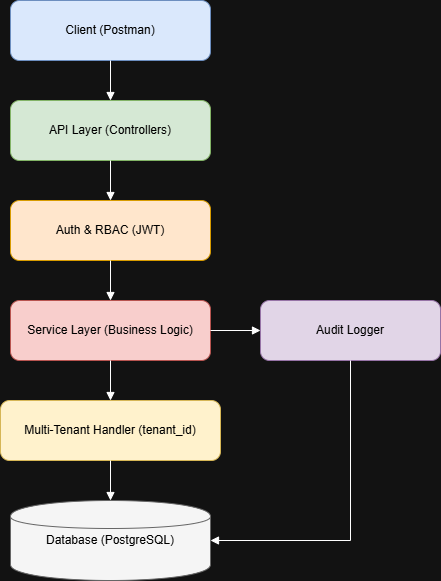

The diagram above was exported from draw.io. Its source (the exported page's mxGraphModel, read from the mxfile embedded in the PNG):
<mxGraphModel dx="2377" dy="1458" grid="1" gridSize="10" guides="1" tooltips="1" connect="1" arrows="1" fold="1" page="1" pageScale="1" pageWidth="850" pageHeight="1100" math="0" shadow="0">
  <root>
    <mxCell id="0" />
    <mxCell id="1" parent="0" />
    <mxCell id="6-uXn0Lt9ntIKIp464AG-1" parent="1" style="rounded=1;whiteSpace=wrap;html=1;fillColor=#dae8fc;strokeColor=#6c8ebf;fontColor=#000000;" value="Client (Postman)" vertex="1">
      <mxGeometry height="60" width="200" x="280" y="230" as="geometry" />
    </mxCell>
    <mxCell id="6-uXn0Lt9ntIKIp464AG-2" parent="1" style="rounded=1;whiteSpace=wrap;html=1;fillColor=#d5e8d4;strokeColor=#82b366;fontColor=#000000;" value="API Layer (Controllers)" vertex="1">
      <mxGeometry height="60" width="200" x="280" y="330" as="geometry" />
    </mxCell>
    <mxCell id="6-uXn0Lt9ntIKIp464AG-3" parent="1" style="rounded=1;whiteSpace=wrap;html=1;fillColor=#ffe6cc;strokeColor=#d79b00;fontColor=#000000;" value="Auth &amp;amp; RBAC (JWT)" vertex="1">
      <mxGeometry height="60" width="200" x="280" y="430" as="geometry" />
    </mxCell>
    <mxCell id="6-uXn0Lt9ntIKIp464AG-4" parent="1" style="rounded=1;whiteSpace=wrap;html=1;fillColor=#f8cecc;strokeColor=#b85450;fontColor=#000000;" value="Service Layer (Business Logic)" vertex="1">
      <mxGeometry height="60" width="200" x="280" y="530" as="geometry" />
    </mxCell>
    <mxCell id="6-uXn0Lt9ntIKIp464AG-5" parent="1" style="rounded=1;whiteSpace=wrap;html=1;fillColor=#e1d5e7;strokeColor=#9673a6;fontColor=#000000;" value="Audit Logger" vertex="1">
      <mxGeometry height="60" width="180" x="530" y="530" as="geometry" />
    </mxCell>
    <mxCell id="6-uXn0Lt9ntIKIp464AG-6" parent="1" style="rounded=1;whiteSpace=wrap;html=1;fillColor=#fff2cc;strokeColor=#d6b656;fontColor=#000000;" value="Multi-Tenant Handler (tenant_id)" vertex="1">
      <mxGeometry height="60" width="220" x="270" y="630" as="geometry" />
    </mxCell>
    <mxCell id="6-uXn0Lt9ntIKIp464AG-7" parent="1" style="shape=cylinder;whiteSpace=wrap;html=1;fillColor=#f5f5f5;fontColor=#000000;strokeColor=#666666;" value="Database (PostgreSQL)" vertex="1">
      <mxGeometry height="80" width="200" x="280" y="730" as="geometry" />
    </mxCell>
    <mxCell id="6-uXn0Lt9ntIKIp464AG-8" edge="1" parent="1" source="6-uXn0Lt9ntIKIp464AG-1" style="endArrow=block;endFill=1;html=1;rounded=0;exitX=0.5;exitY=1;exitDx=0;exitDy=0;entryX=0.5;entryY=0;entryDx=0;entryDy=0;fontColor=#000000;" target="6-uXn0Lt9ntIKIp464AG-2" value="">
      <mxGeometry relative="1" as="geometry" />
    </mxCell>
    <mxCell id="6-uXn0Lt9ntIKIp464AG-9" edge="1" parent="1" source="6-uXn0Lt9ntIKIp464AG-2" style="endArrow=block;endFill=1;html=1;rounded=0;exitX=0.5;exitY=1;exitDx=0;exitDy=0;entryX=0.5;entryY=0;entryDx=0;entryDy=0;fontColor=#000000;" target="6-uXn0Lt9ntIKIp464AG-3" value="">
      <mxGeometry relative="1" as="geometry" />
    </mxCell>
    <mxCell id="6-uXn0Lt9ntIKIp464AG-10" edge="1" parent="1" source="6-uXn0Lt9ntIKIp464AG-3" style="endArrow=block;endFill=1;html=1;rounded=0;exitX=0.5;exitY=1;exitDx=0;exitDy=0;entryX=0.5;entryY=0;entryDx=0;entryDy=0;fontColor=#000000;" target="6-uXn0Lt9ntIKIp464AG-4" value="">
      <mxGeometry relative="1" as="geometry" />
    </mxCell>
    <mxCell id="6-uXn0Lt9ntIKIp464AG-11" edge="1" parent="1" source="6-uXn0Lt9ntIKIp464AG-4" style="endArrow=block;endFill=1;html=1;rounded=0;exitX=0.5;exitY=1;exitDx=0;exitDy=0;entryX=0.5;entryY=0;entryDx=0;entryDy=0;fontColor=#000000;" target="6-uXn0Lt9ntIKIp464AG-6" value="">
      <mxGeometry relative="1" as="geometry" />
    </mxCell>
    <mxCell id="6-uXn0Lt9ntIKIp464AG-12" edge="1" parent="1" source="6-uXn0Lt9ntIKIp464AG-6" style="endArrow=block;endFill=1;html=1;rounded=0;exitX=0.5;exitY=1;exitDx=0;exitDy=0;entryX=0.5;entryY=0;entryDx=0;entryDy=0;fontColor=#000000;" target="6-uXn0Lt9ntIKIp464AG-7" value="">
      <mxGeometry relative="1" as="geometry" />
    </mxCell>
    <mxCell id="6-uXn0Lt9ntIKIp464AG-13" edge="1" parent="1" source="6-uXn0Lt9ntIKIp464AG-4" style="endArrow=block;endFill=1;html=1;rounded=0;exitX=1;exitY=0.5;exitDx=0;exitDy=0;entryX=0;entryY=0.5;entryDx=0;entryDy=0;fontColor=#000000;" target="6-uXn0Lt9ntIKIp464AG-5" value="">
      <mxGeometry relative="1" as="geometry" />
    </mxCell>
    <mxCell id="6-uXn0Lt9ntIKIp464AG-14" edge="1" parent="1" source="6-uXn0Lt9ntIKIp464AG-5" style="endArrow=block;endFill=1;html=1;rounded=0;exitX=0.5;exitY=1;exitDx=0;exitDy=0;entryX=1;entryY=0.5;entryDx=0;entryDy=0;entryPerimeter=0;edgeStyle=orthogonalEdgeStyle;fontColor=#000000;" target="6-uXn0Lt9ntIKIp464AG-7" value="">
      <mxGeometry relative="1" as="geometry" />
    </mxCell>
  </root>
</mxGraphModel>